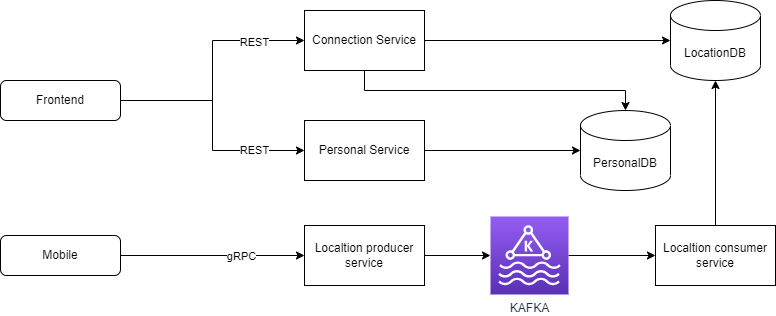

The diagram above was exported from draw.io. Its source (the exported page's mxGraphModel, read from the mxfile embedded in the PNG):
<mxGraphModel dx="1562" dy="829" grid="1" gridSize="10" guides="1" tooltips="1" connect="1" arrows="1" fold="1" page="1" pageScale="1" pageWidth="827" pageHeight="1169" math="0" shadow="0">
  <root>
    <mxCell id="WIyWlLk6GJQsqaUBKTNV-0" />
    <mxCell id="WIyWlLk6GJQsqaUBKTNV-1" parent="WIyWlLk6GJQsqaUBKTNV-0" />
    <mxCell id="d-_xXpspaVQp9x5o5a6m-13" style="edgeStyle=orthogonalEdgeStyle;rounded=0;orthogonalLoop=1;jettySize=auto;html=1;exitX=1;exitY=0.5;exitDx=0;exitDy=0;entryX=0;entryY=0.5;entryDx=0;entryDy=0;" edge="1" parent="WIyWlLk6GJQsqaUBKTNV-1" source="WIyWlLk6GJQsqaUBKTNV-3" target="d-_xXpspaVQp9x5o5a6m-1">
      <mxGeometry relative="1" as="geometry" />
    </mxCell>
    <mxCell id="d-_xXpspaVQp9x5o5a6m-17" value="REST" style="edgeLabel;html=1;align=center;verticalAlign=middle;resizable=0;points=[];" vertex="1" connectable="0" parent="d-_xXpspaVQp9x5o5a6m-13">
      <mxGeometry x="0.5803" y="-1" relative="1" as="geometry">
        <mxPoint as="offset" />
      </mxGeometry>
    </mxCell>
    <mxCell id="d-_xXpspaVQp9x5o5a6m-14" style="edgeStyle=orthogonalEdgeStyle;rounded=0;orthogonalLoop=1;jettySize=auto;html=1;entryX=0;entryY=0.5;entryDx=0;entryDy=0;" edge="1" parent="WIyWlLk6GJQsqaUBKTNV-1" source="WIyWlLk6GJQsqaUBKTNV-3" target="d-_xXpspaVQp9x5o5a6m-2">
      <mxGeometry relative="1" as="geometry" />
    </mxCell>
    <mxCell id="d-_xXpspaVQp9x5o5a6m-18" value="REST" style="edgeLabel;html=1;align=center;verticalAlign=middle;resizable=0;points=[];" vertex="1" connectable="0" parent="d-_xXpspaVQp9x5o5a6m-14">
      <mxGeometry x="0.5624" y="1" relative="1" as="geometry">
        <mxPoint as="offset" />
      </mxGeometry>
    </mxCell>
    <mxCell id="WIyWlLk6GJQsqaUBKTNV-3" value="Frontend" style="rounded=1;whiteSpace=wrap;html=1;fontSize=12;glass=0;strokeWidth=1;shadow=0;" parent="WIyWlLk6GJQsqaUBKTNV-1" vertex="1">
      <mxGeometry x="50" y="380" width="120" height="40" as="geometry" />
    </mxCell>
    <mxCell id="d-_xXpspaVQp9x5o5a6m-0" value="Mobile" style="rounded=1;whiteSpace=wrap;html=1;fontSize=12;glass=0;strokeWidth=1;shadow=0;" vertex="1" parent="WIyWlLk6GJQsqaUBKTNV-1">
      <mxGeometry x="50" y="535" width="120" height="40" as="geometry" />
    </mxCell>
    <mxCell id="d-_xXpspaVQp9x5o5a6m-16" style="edgeStyle=orthogonalEdgeStyle;rounded=0;orthogonalLoop=1;jettySize=auto;html=1;exitX=1;exitY=0.5;exitDx=0;exitDy=0;entryX=0;entryY=0.5;entryDx=0;entryDy=0;entryPerimeter=0;" edge="1" parent="WIyWlLk6GJQsqaUBKTNV-1" source="d-_xXpspaVQp9x5o5a6m-1" target="d-_xXpspaVQp9x5o5a6m-7">
      <mxGeometry relative="1" as="geometry" />
    </mxCell>
    <mxCell id="d-_xXpspaVQp9x5o5a6m-20" style="edgeStyle=orthogonalEdgeStyle;rounded=0;orthogonalLoop=1;jettySize=auto;html=1;exitX=0.5;exitY=1;exitDx=0;exitDy=0;entryX=0.5;entryY=0;entryDx=0;entryDy=0;entryPerimeter=0;" edge="1" parent="WIyWlLk6GJQsqaUBKTNV-1" source="d-_xXpspaVQp9x5o5a6m-1" target="d-_xXpspaVQp9x5o5a6m-8">
      <mxGeometry relative="1" as="geometry" />
    </mxCell>
    <mxCell id="d-_xXpspaVQp9x5o5a6m-1" value="Connection Service" style="rounded=0;whiteSpace=wrap;html=1;" vertex="1" parent="WIyWlLk6GJQsqaUBKTNV-1">
      <mxGeometry x="354" y="310" width="120" height="60" as="geometry" />
    </mxCell>
    <mxCell id="d-_xXpspaVQp9x5o5a6m-15" style="edgeStyle=orthogonalEdgeStyle;rounded=0;orthogonalLoop=1;jettySize=auto;html=1;exitX=1;exitY=0.5;exitDx=0;exitDy=0;entryX=0;entryY=0.5;entryDx=0;entryDy=0;entryPerimeter=0;" edge="1" parent="WIyWlLk6GJQsqaUBKTNV-1" source="d-_xXpspaVQp9x5o5a6m-2" target="d-_xXpspaVQp9x5o5a6m-8">
      <mxGeometry relative="1" as="geometry" />
    </mxCell>
    <mxCell id="d-_xXpspaVQp9x5o5a6m-2" value="Personal Service" style="rounded=0;whiteSpace=wrap;html=1;" vertex="1" parent="WIyWlLk6GJQsqaUBKTNV-1">
      <mxGeometry x="354" y="420" width="120" height="60" as="geometry" />
    </mxCell>
    <mxCell id="d-_xXpspaVQp9x5o5a6m-10" style="edgeStyle=orthogonalEdgeStyle;rounded=0;orthogonalLoop=1;jettySize=auto;html=1;exitX=1;exitY=0.5;exitDx=0;exitDy=0;entryX=0;entryY=0.5;entryDx=0;entryDy=0;entryPerimeter=0;" edge="1" parent="WIyWlLk6GJQsqaUBKTNV-1" source="d-_xXpspaVQp9x5o5a6m-3" target="d-_xXpspaVQp9x5o5a6m-6">
      <mxGeometry relative="1" as="geometry" />
    </mxCell>
    <mxCell id="d-_xXpspaVQp9x5o5a6m-3" value="Localtion producer service" style="rounded=0;whiteSpace=wrap;html=1;" vertex="1" parent="WIyWlLk6GJQsqaUBKTNV-1">
      <mxGeometry x="354" y="525" width="120" height="60" as="geometry" />
    </mxCell>
    <mxCell id="d-_xXpspaVQp9x5o5a6m-12" style="edgeStyle=orthogonalEdgeStyle;rounded=0;orthogonalLoop=1;jettySize=auto;html=1;exitX=0.5;exitY=0;exitDx=0;exitDy=0;entryX=0.5;entryY=1;entryDx=0;entryDy=0;entryPerimeter=0;" edge="1" parent="WIyWlLk6GJQsqaUBKTNV-1" source="d-_xXpspaVQp9x5o5a6m-4" target="d-_xXpspaVQp9x5o5a6m-7">
      <mxGeometry relative="1" as="geometry" />
    </mxCell>
    <mxCell id="d-_xXpspaVQp9x5o5a6m-4" value="Localtion consumer service" style="rounded=0;whiteSpace=wrap;html=1;" vertex="1" parent="WIyWlLk6GJQsqaUBKTNV-1">
      <mxGeometry x="705" y="525" width="120" height="60" as="geometry" />
    </mxCell>
    <mxCell id="d-_xXpspaVQp9x5o5a6m-11" style="edgeStyle=orthogonalEdgeStyle;rounded=0;orthogonalLoop=1;jettySize=auto;html=1;exitX=1;exitY=0.5;exitDx=0;exitDy=0;exitPerimeter=0;entryX=0;entryY=0.5;entryDx=0;entryDy=0;" edge="1" parent="WIyWlLk6GJQsqaUBKTNV-1" source="d-_xXpspaVQp9x5o5a6m-6" target="d-_xXpspaVQp9x5o5a6m-4">
      <mxGeometry relative="1" as="geometry" />
    </mxCell>
    <mxCell id="d-_xXpspaVQp9x5o5a6m-6" value="KAFKA" style="sketch=0;points=[[0,0,0],[0.25,0,0],[0.5,0,0],[0.75,0,0],[1,0,0],[0,1,0],[0.25,1,0],[0.5,1,0],[0.75,1,0],[1,1,0],[0,0.25,0],[0,0.5,0],[0,0.75,0],[1,0.25,0],[1,0.5,0],[1,0.75,0]];outlineConnect=0;fontColor=#232F3E;gradientColor=#945DF2;gradientDirection=north;fillColor=#5A30B5;strokeColor=#ffffff;dashed=0;verticalLabelPosition=bottom;verticalAlign=top;align=center;html=1;fontSize=12;fontStyle=0;aspect=fixed;shape=mxgraph.aws4.resourceIcon;resIcon=mxgraph.aws4.managed_streaming_for_kafka;" vertex="1" parent="WIyWlLk6GJQsqaUBKTNV-1">
      <mxGeometry x="540" y="516" width="78" height="78" as="geometry" />
    </mxCell>
    <mxCell id="d-_xXpspaVQp9x5o5a6m-7" value="LocationDB" style="shape=cylinder3;whiteSpace=wrap;html=1;boundedLbl=1;backgroundOutline=1;size=15;" vertex="1" parent="WIyWlLk6GJQsqaUBKTNV-1">
      <mxGeometry x="720" y="300" width="90" height="80" as="geometry" />
    </mxCell>
    <mxCell id="d-_xXpspaVQp9x5o5a6m-8" value="PersonalDB" style="shape=cylinder3;whiteSpace=wrap;html=1;boundedLbl=1;backgroundOutline=1;size=15;" vertex="1" parent="WIyWlLk6GJQsqaUBKTNV-1">
      <mxGeometry x="630" y="410" width="90" height="80" as="geometry" />
    </mxCell>
    <mxCell id="d-_xXpspaVQp9x5o5a6m-9" value="" style="endArrow=classic;html=1;rounded=0;exitX=1;exitY=0.5;exitDx=0;exitDy=0;entryX=0;entryY=0.5;entryDx=0;entryDy=0;" edge="1" parent="WIyWlLk6GJQsqaUBKTNV-1" source="d-_xXpspaVQp9x5o5a6m-0" target="d-_xXpspaVQp9x5o5a6m-3">
      <mxGeometry width="50" height="50" relative="1" as="geometry">
        <mxPoint x="390" y="450" as="sourcePoint" />
        <mxPoint x="440" y="400" as="targetPoint" />
      </mxGeometry>
    </mxCell>
    <mxCell id="d-_xXpspaVQp9x5o5a6m-19" value="gRPC" style="edgeLabel;html=1;align=center;verticalAlign=middle;resizable=0;points=[];" vertex="1" connectable="0" parent="d-_xXpspaVQp9x5o5a6m-9">
      <mxGeometry x="0.3022" relative="1" as="geometry">
        <mxPoint as="offset" />
      </mxGeometry>
    </mxCell>
  </root>
</mxGraphModel>